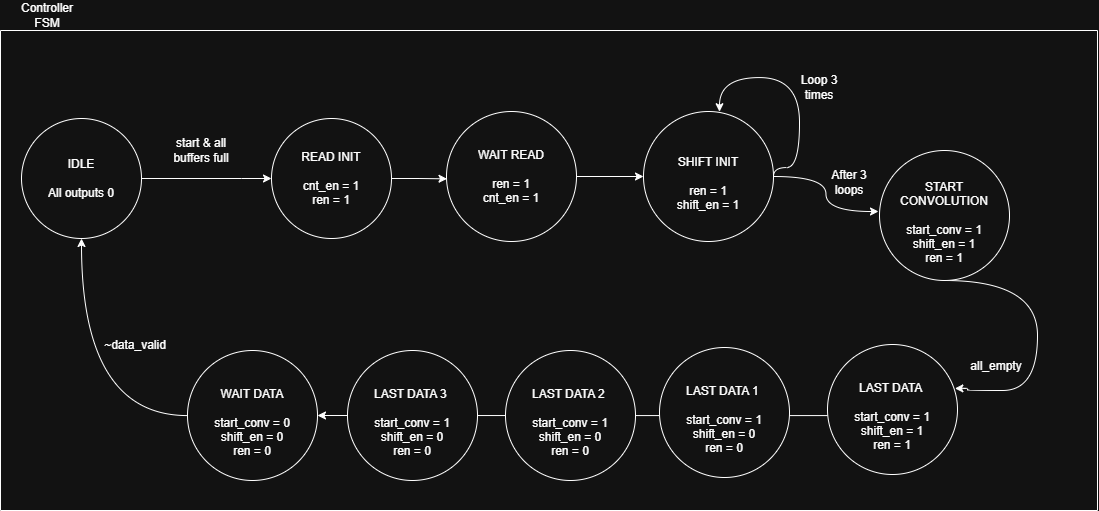

The diagram above was exported from draw.io. Its source (the exported page's mxGraphModel, read from the mxfile embedded in the PNG):
<mxGraphModel dx="2716" dy="1274" grid="1" gridSize="10" guides="1" tooltips="1" connect="1" arrows="1" fold="1" page="1" pageScale="1" pageWidth="850" pageHeight="1100" math="0" shadow="0">
  <root>
    <mxCell id="0" />
    <mxCell id="1" parent="0" />
    <mxCell id="2" value="Controller FSM" style="text;html=1;whiteSpace=wrap;strokeColor=none;fillColor=none;align=center;verticalAlign=middle;rounded=0;" vertex="1" parent="1">
      <mxGeometry x="1000" y="840" width="60" height="30" as="geometry" />
    </mxCell>
    <mxCell id="3" value="" style="swimlane;startSize=0;" vertex="1" parent="1">
      <mxGeometry x="983" y="870" width="1097" height="480" as="geometry" />
    </mxCell>
    <mxCell id="4" style="edgeStyle=orthogonalEdgeStyle;rounded=0;orthogonalLoop=1;jettySize=auto;html=1;" edge="1" parent="3" source="5">
      <mxGeometry relative="1" as="geometry">
        <mxPoint x="271" y="148" as="targetPoint" />
        <Array as="points">
          <mxPoint x="241" y="148" />
        </Array>
      </mxGeometry>
    </mxCell>
    <mxCell id="5" value="IDLE&lt;div&gt;&lt;br&gt;&lt;/div&gt;&lt;div&gt;All outputs 0&lt;/div&gt;" style="ellipse;whiteSpace=wrap;html=1;" vertex="1" parent="3">
      <mxGeometry x="21" y="88" width="120" height="120" as="geometry" />
    </mxCell>
    <mxCell id="6" value="start &amp;amp; all buffers full" style="text;html=1;whiteSpace=wrap;strokeColor=none;fillColor=none;align=center;verticalAlign=middle;rounded=0;" vertex="1" parent="3">
      <mxGeometry x="171" y="105" width="60" height="30" as="geometry" />
    </mxCell>
    <mxCell id="7" style="edgeStyle=orthogonalEdgeStyle;rounded=0;orthogonalLoop=1;jettySize=auto;html=1;entryX=0.004;entryY=0.518;entryDx=0;entryDy=0;entryPerimeter=0;" edge="1" parent="3" source="8" target="21">
      <mxGeometry relative="1" as="geometry">
        <mxPoint x="447" y="150" as="targetPoint" />
      </mxGeometry>
    </mxCell>
    <mxCell id="8" value="&lt;div&gt;READ INIT&lt;/div&gt;&lt;div&gt;&lt;br&gt;&lt;/div&gt;&lt;div&gt;&lt;span style=&quot;background-color: transparent; color: light-dark(rgb(0, 0, 0), rgb(255, 255, 255));&quot;&gt;cnt_en = 1&lt;/span&gt;&lt;/div&gt;&lt;div&gt;ren = 1&lt;/div&gt;" style="ellipse;whiteSpace=wrap;html=1;" vertex="1" parent="3">
      <mxGeometry x="271" y="88" width="120" height="120" as="geometry" />
    </mxCell>
    <mxCell id="9" style="edgeStyle=orthogonalEdgeStyle;rounded=0;orthogonalLoop=1;jettySize=auto;html=1;entryX=0.98;entryY=0.338;entryDx=0;entryDy=0;curved=1;entryPerimeter=0;" edge="1" parent="3" source="10" target="14">
      <mxGeometry relative="1" as="geometry">
        <Array as="points">
          <mxPoint x="1037" y="250" />
          <mxPoint x="1037" y="360" />
          <mxPoint x="967" y="360" />
          <mxPoint x="967" y="358" />
        </Array>
      </mxGeometry>
    </mxCell>
    <mxCell id="10" value="&lt;div&gt;&lt;span style=&quot;background-color: transparent; color: light-dark(rgb(0, 0, 0), rgb(255, 255, 255));&quot;&gt;&lt;br&gt;&lt;/span&gt;&lt;/div&gt;&lt;div&gt;START CONVOLUTION&lt;/div&gt;&lt;div&gt;&lt;br&gt;&lt;/div&gt;&lt;div&gt;start_conv = 1&lt;/div&gt;&lt;div&gt;shift_en = 1&lt;/div&gt;&lt;div&gt;ren = 1&lt;/div&gt;" style="ellipse;whiteSpace=wrap;html=1;" vertex="1" parent="3">
      <mxGeometry x="879" y="120" width="130" height="130" as="geometry" />
    </mxCell>
    <mxCell id="11" style="edgeStyle=orthogonalEdgeStyle;rounded=0;orthogonalLoop=1;jettySize=auto;html=1;curved=1;" edge="1" parent="3" source="12" target="5">
      <mxGeometry relative="1" as="geometry" />
    </mxCell>
    <mxCell id="12" value="&lt;div&gt;&lt;span style=&quot;background-color: transparent; color: light-dark(rgb(0, 0, 0), rgb(255, 255, 255));&quot;&gt;&lt;br&gt;&lt;/span&gt;&lt;/div&gt;&lt;div&gt;WAIT DATA&lt;/div&gt;&lt;div&gt;&lt;br&gt;&lt;/div&gt;&lt;div&gt;start_conv = 0&lt;/div&gt;&lt;div&gt;shift_en = 0&lt;/div&gt;&lt;div&gt;ren = 0&lt;/div&gt;" style="ellipse;whiteSpace=wrap;html=1;" vertex="1" parent="3">
      <mxGeometry x="187" y="320" width="130" height="130" as="geometry" />
    </mxCell>
    <mxCell id="13" style="edgeStyle=orthogonalEdgeStyle;rounded=0;orthogonalLoop=1;jettySize=auto;html=1;entryX=1;entryY=0.5;entryDx=0;entryDy=0;" edge="1" parent="3" source="14" target="12">
      <mxGeometry relative="1" as="geometry">
        <Array as="points">
          <mxPoint x="677" y="385" />
          <mxPoint x="677" y="385" />
        </Array>
      </mxGeometry>
    </mxCell>
    <mxCell id="14" value="&lt;div&gt;&lt;span style=&quot;background-color: transparent; color: light-dark(rgb(0, 0, 0), rgb(255, 255, 255));&quot;&gt;&lt;br&gt;&lt;/span&gt;&lt;/div&gt;&lt;div&gt;&lt;span style=&quot;background-color: transparent; color: light-dark(rgb(0, 0, 0), rgb(255, 255, 255));&quot;&gt;LAST DATA&amp;nbsp;&lt;/span&gt;&lt;/div&gt;&lt;div&gt;&lt;span style=&quot;background-color: transparent; color: light-dark(rgb(0, 0, 0), rgb(255, 255, 255));&quot;&gt;&lt;br&gt;&lt;/span&gt;&lt;/div&gt;&lt;div&gt;&lt;span style=&quot;background-color: transparent; color: light-dark(rgb(0, 0, 0), rgb(255, 255, 255));&quot;&gt;start_conv = 1&lt;/span&gt;&lt;/div&gt;&lt;div&gt;shift_en = 1&lt;/div&gt;&lt;div&gt;ren = 1&lt;/div&gt;" style="ellipse;whiteSpace=wrap;html=1;" vertex="1" parent="3">
      <mxGeometry x="827" y="314" width="130" height="130" as="geometry" />
    </mxCell>
    <mxCell id="15" style="edgeStyle=orthogonalEdgeStyle;rounded=0;orthogonalLoop=1;jettySize=auto;html=1;exitX=1;exitY=0.5;exitDx=0;exitDy=0;entryX=0.577;entryY=0.002;entryDx=0;entryDy=0;curved=1;entryPerimeter=0;" edge="1" parent="3" source="19" target="19">
      <mxGeometry relative="1" as="geometry">
        <Array as="points">
          <mxPoint x="773" y="137" />
          <mxPoint x="799" y="137" />
          <mxPoint x="799" y="47" />
          <mxPoint x="719" y="47" />
          <mxPoint x="719" y="81" />
        </Array>
        <mxPoint x="779" y="136.99999999999977" as="sourcePoint" />
        <mxPoint x="719" y="76.99999999999977" as="targetPoint" />
      </mxGeometry>
    </mxCell>
    <mxCell id="16" value="Loop 3 times" style="text;html=1;whiteSpace=wrap;strokeColor=none;fillColor=none;align=center;verticalAlign=middle;rounded=0;" vertex="1" parent="3">
      <mxGeometry x="789" y="42" width="60" height="30" as="geometry" />
    </mxCell>
    <mxCell id="17" value="After 3 loops" style="text;html=1;whiteSpace=wrap;strokeColor=none;fillColor=none;align=center;verticalAlign=middle;rounded=0;" vertex="1" parent="3">
      <mxGeometry x="819" y="137" width="60" height="30" as="geometry" />
    </mxCell>
    <mxCell id="18" style="edgeStyle=orthogonalEdgeStyle;rounded=0;orthogonalLoop=1;jettySize=auto;html=1;entryX=0;entryY=0;entryDx=0;entryDy=0;curved=1;" edge="1" parent="3" source="19">
      <mxGeometry relative="1" as="geometry">
        <mxPoint x="878" y="181" as="targetPoint" />
      </mxGeometry>
    </mxCell>
    <mxCell id="19" value="&lt;div&gt;&lt;span style=&quot;background-color: transparent; color: light-dark(rgb(0, 0, 0), rgb(255, 255, 255));&quot;&gt;&lt;br&gt;&lt;/span&gt;&lt;/div&gt;&lt;div&gt;SHIFT INIT&lt;/div&gt;&lt;div&gt;&lt;br&gt;&lt;/div&gt;&lt;div&gt;r&lt;span style=&quot;background-color: transparent; color: light-dark(rgb(0, 0, 0), rgb(255, 255, 255));&quot;&gt;en = 1&lt;/span&gt;&lt;/div&gt;&lt;div&gt;shift_en = 1&lt;/div&gt;" style="ellipse;whiteSpace=wrap;html=1;" vertex="1" parent="3">
      <mxGeometry x="643" y="81" width="130" height="130" as="geometry" />
    </mxCell>
    <mxCell id="20" style="edgeStyle=orthogonalEdgeStyle;rounded=0;orthogonalLoop=1;jettySize=auto;html=1;entryX=0;entryY=0.5;entryDx=0;entryDy=0;" edge="1" parent="3" source="21" target="19">
      <mxGeometry relative="1" as="geometry" />
    </mxCell>
    <mxCell id="21" value="&lt;div&gt;WAIT READ&lt;br&gt;&lt;br&gt;&lt;/div&gt;&lt;div&gt;ren = 1&lt;/div&gt;&lt;div&gt;cnt_en = 1&lt;/div&gt;" style="ellipse;whiteSpace=wrap;html=1;" vertex="1" parent="3">
      <mxGeometry x="446" y="81" width="130" height="130" as="geometry" />
    </mxCell>
    <mxCell id="22" value="~data_valid" style="text;html=1;whiteSpace=wrap;strokeColor=none;fillColor=none;align=center;verticalAlign=middle;rounded=0;" vertex="1" parent="1">
      <mxGeometry x="1088" y="1170" width="60" height="30" as="geometry" />
    </mxCell>
    <mxCell id="23" value="&lt;div&gt;&lt;span style=&quot;background-color: transparent; color: light-dark(rgb(0, 0, 0), rgb(255, 255, 255));&quot;&gt;&lt;br&gt;&lt;/span&gt;&lt;/div&gt;&lt;div&gt;&lt;span style=&quot;background-color: transparent; color: light-dark(rgb(0, 0, 0), rgb(255, 255, 255));&quot;&gt;LAST DATA 1&amp;nbsp;&lt;/span&gt;&lt;/div&gt;&lt;div&gt;&lt;span style=&quot;background-color: transparent; color: light-dark(rgb(0, 0, 0), rgb(255, 255, 255));&quot;&gt;&lt;br&gt;&lt;/span&gt;&lt;/div&gt;&lt;div&gt;&lt;span style=&quot;background-color: transparent; color: light-dark(rgb(0, 0, 0), rgb(255, 255, 255));&quot;&gt;start_conv = 1&lt;/span&gt;&lt;/div&gt;&lt;div&gt;shift_en = 0&lt;/div&gt;&lt;div&gt;ren = 0&lt;/div&gt;" style="ellipse;whiteSpace=wrap;html=1;" vertex="1" parent="1">
      <mxGeometry x="1642" y="1187" width="130" height="130" as="geometry" />
    </mxCell>
    <mxCell id="24" value="&lt;div&gt;&lt;span style=&quot;background-color: transparent; color: light-dark(rgb(0, 0, 0), rgb(255, 255, 255));&quot;&gt;&lt;br&gt;&lt;/span&gt;&lt;/div&gt;&lt;div&gt;&lt;span style=&quot;background-color: transparent; color: light-dark(rgb(0, 0, 0), rgb(255, 255, 255));&quot;&gt;LAST DATA 2&amp;nbsp;&lt;/span&gt;&lt;/div&gt;&lt;div&gt;&lt;span style=&quot;background-color: transparent; color: light-dark(rgb(0, 0, 0), rgb(255, 255, 255));&quot;&gt;&lt;br&gt;&lt;/span&gt;&lt;/div&gt;&lt;div&gt;&lt;span style=&quot;background-color: transparent; color: light-dark(rgb(0, 0, 0), rgb(255, 255, 255));&quot;&gt;start_conv = 1&lt;/span&gt;&lt;/div&gt;&lt;div&gt;shift_en = 0&lt;/div&gt;&lt;div&gt;ren = 0&lt;/div&gt;" style="ellipse;whiteSpace=wrap;html=1;" vertex="1" parent="1">
      <mxGeometry x="1488" y="1190" width="130" height="130" as="geometry" />
    </mxCell>
    <mxCell id="25" value="&lt;div&gt;&lt;span style=&quot;background-color: transparent; color: light-dark(rgb(0, 0, 0), rgb(255, 255, 255));&quot;&gt;&lt;br&gt;&lt;/span&gt;&lt;/div&gt;&lt;div&gt;&lt;span style=&quot;background-color: transparent; color: light-dark(rgb(0, 0, 0), rgb(255, 255, 255));&quot;&gt;LAST DATA 3&amp;nbsp;&lt;/span&gt;&lt;/div&gt;&lt;div&gt;&lt;span style=&quot;background-color: transparent; color: light-dark(rgb(0, 0, 0), rgb(255, 255, 255));&quot;&gt;&lt;br&gt;&lt;/span&gt;&lt;/div&gt;&lt;div&gt;&lt;span style=&quot;background-color: transparent; color: light-dark(rgb(0, 0, 0), rgb(255, 255, 255));&quot;&gt;start_conv = 1&lt;/span&gt;&lt;/div&gt;&lt;div&gt;shift_en = 0&lt;/div&gt;&lt;div&gt;ren = 0&lt;/div&gt;" style="ellipse;whiteSpace=wrap;html=1;" vertex="1" parent="1">
      <mxGeometry x="1330" y="1190" width="130" height="130" as="geometry" />
    </mxCell>
    <mxCell id="26" value="all_empty" style="text;html=1;whiteSpace=wrap;strokeColor=none;fillColor=none;align=center;verticalAlign=middle;rounded=0;" vertex="1" parent="1">
      <mxGeometry x="1949" y="1191" width="60" height="30" as="geometry" />
    </mxCell>
  </root>
</mxGraphModel>